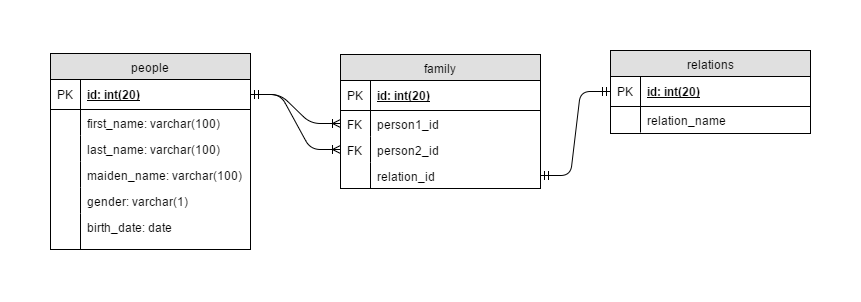

The diagram above was exported from draw.io. Its source (the exported page's mxGraphModel, read from the mxfile embedded in the PNG):
<mxGraphModel dx="872" dy="408" grid="1" gridSize="10" guides="1" tooltips="1" connect="1" arrows="1" fold="1" page="1" pageScale="1" pageWidth="850" pageHeight="1100" background="#ffffff" math="0" shadow="0">
  <root>
    <mxCell id="0" />
    <mxCell id="1" parent="0" />
    <mxCell id="2" value="people" style="swimlane;html=1;fontStyle=0;childLayout=stackLayout;horizontal=1;startSize=26;fillColor=#e0e0e0;horizontalStack=0;resizeParent=1;resizeLast=0;collapsible=1;marginBottom=0;swimlaneFillColor=#ffffff;align=center;" vertex="1" parent="1">
      <mxGeometry x="50" y="90" width="200" height="196" as="geometry" />
    </mxCell>
    <mxCell id="3" value="id: int(20)" style="shape=partialRectangle;top=0;left=0;right=0;bottom=1;html=1;align=left;verticalAlign=middle;fillColor=none;spacingLeft=34;spacingRight=4;whiteSpace=wrap;overflow=hidden;rotatable=0;points=[[0,0.5],[1,0.5]];portConstraint=eastwest;dropTarget=0;fontStyle=5;" vertex="1" parent="2">
      <mxGeometry y="26" width="200" height="30" as="geometry" />
    </mxCell>
    <mxCell id="4" value="PK" style="shape=partialRectangle;top=0;left=0;bottom=0;html=1;fillColor=none;align=left;verticalAlign=middle;spacingLeft=4;spacingRight=4;whiteSpace=wrap;overflow=hidden;rotatable=0;points=[];portConstraint=eastwest;part=1;" vertex="1" connectable="0" parent="3">
      <mxGeometry width="30" height="30" as="geometry" />
    </mxCell>
    <mxCell id="5" value="first_name: varchar(100)" style="shape=partialRectangle;top=0;left=0;right=0;bottom=0;html=1;align=left;verticalAlign=top;fillColor=none;spacingLeft=34;spacingRight=4;whiteSpace=wrap;overflow=hidden;rotatable=0;points=[[0,0.5],[1,0.5]];portConstraint=eastwest;dropTarget=0;" vertex="1" parent="2">
      <mxGeometry y="56" width="200" height="26" as="geometry" />
    </mxCell>
    <mxCell id="6" value="" style="shape=partialRectangle;top=0;left=0;bottom=0;html=1;fillColor=none;align=left;verticalAlign=top;spacingLeft=4;spacingRight=4;whiteSpace=wrap;overflow=hidden;rotatable=0;points=[];portConstraint=eastwest;part=1;" vertex="1" connectable="0" parent="5">
      <mxGeometry width="30" height="26" as="geometry" />
    </mxCell>
    <mxCell id="7" value="last_name: varchar(100)" style="shape=partialRectangle;top=0;left=0;right=0;bottom=0;html=1;align=left;verticalAlign=top;fillColor=none;spacingLeft=34;spacingRight=4;whiteSpace=wrap;overflow=hidden;rotatable=0;points=[[0,0.5],[1,0.5]];portConstraint=eastwest;dropTarget=0;" vertex="1" parent="2">
      <mxGeometry y="82" width="200" height="26" as="geometry" />
    </mxCell>
    <mxCell id="8" value="" style="shape=partialRectangle;top=0;left=0;bottom=0;html=1;fillColor=none;align=left;verticalAlign=top;spacingLeft=4;spacingRight=4;whiteSpace=wrap;overflow=hidden;rotatable=0;points=[];portConstraint=eastwest;part=1;" vertex="1" connectable="0" parent="7">
      <mxGeometry width="30" height="26" as="geometry" />
    </mxCell>
    <mxCell id="9" value="maiden_name: varchar(100)" style="shape=partialRectangle;top=0;left=0;right=0;bottom=0;html=1;align=left;verticalAlign=top;fillColor=none;spacingLeft=34;spacingRight=4;whiteSpace=wrap;overflow=hidden;rotatable=0;points=[[0,0.5],[1,0.5]];portConstraint=eastwest;dropTarget=0;" vertex="1" parent="2">
      <mxGeometry y="108" width="200" height="26" as="geometry" />
    </mxCell>
    <mxCell id="10" value="" style="shape=partialRectangle;top=0;left=0;bottom=0;html=1;fillColor=none;align=left;verticalAlign=top;spacingLeft=4;spacingRight=4;whiteSpace=wrap;overflow=hidden;rotatable=0;points=[];portConstraint=eastwest;part=1;" vertex="1" connectable="0" parent="9">
      <mxGeometry width="30" height="26" as="geometry" />
    </mxCell>
    <mxCell id="11" value="gender: varchar(1)" style="shape=partialRectangle;top=0;left=0;right=0;bottom=0;html=1;align=left;verticalAlign=top;fillColor=none;spacingLeft=34;spacingRight=4;whiteSpace=wrap;overflow=hidden;rotatable=0;points=[[0,0.5],[1,0.5]];portConstraint=eastwest;dropTarget=0;" vertex="1" parent="2">
      <mxGeometry y="134" width="200" height="26" as="geometry" />
    </mxCell>
    <mxCell id="12" value="" style="shape=partialRectangle;top=0;left=0;bottom=0;html=1;fillColor=none;align=left;verticalAlign=top;spacingLeft=4;spacingRight=4;whiteSpace=wrap;overflow=hidden;rotatable=0;points=[];portConstraint=eastwest;part=1;" vertex="1" connectable="0" parent="11">
      <mxGeometry width="30" height="26" as="geometry" />
    </mxCell>
    <object label="birth_date: date" id="13">
      <mxCell style="shape=partialRectangle;top=0;left=0;right=0;bottom=0;html=1;align=left;verticalAlign=top;fillColor=none;spacingLeft=34;spacingRight=4;whiteSpace=wrap;overflow=hidden;rotatable=0;points=[[0,0.5],[1,0.5]];portConstraint=eastwest;dropTarget=0;" vertex="1" parent="2">
        <mxGeometry y="160" width="200" height="36" as="geometry" />
      </mxCell>
    </object>
    <mxCell id="14" value="" style="shape=partialRectangle;top=0;left=0;bottom=0;html=1;fillColor=none;align=left;verticalAlign=top;spacingLeft=4;spacingRight=4;whiteSpace=wrap;overflow=hidden;rotatable=0;points=[];portConstraint=eastwest;part=1;" vertex="1" connectable="0" parent="13">
      <mxGeometry width="30" height="36" as="geometry" />
    </mxCell>
    <mxCell id="15" value="family" style="swimlane;html=1;fontStyle=0;childLayout=stackLayout;horizontal=1;startSize=26;fillColor=#e0e0e0;horizontalStack=0;resizeParent=1;resizeLast=0;collapsible=1;marginBottom=0;swimlaneFillColor=#ffffff;align=center;" vertex="1" parent="1">
      <mxGeometry x="340" y="91" width="200" height="134" as="geometry" />
    </mxCell>
    <mxCell id="16" value="id: int(20)" style="shape=partialRectangle;top=0;left=0;right=0;bottom=1;html=1;align=left;verticalAlign=middle;fillColor=none;spacingLeft=34;spacingRight=4;whiteSpace=wrap;overflow=hidden;rotatable=0;points=[[0,0.5],[1,0.5]];portConstraint=eastwest;dropTarget=0;fontStyle=5;" vertex="1" parent="15">
      <mxGeometry y="26" width="200" height="30" as="geometry" />
    </mxCell>
    <mxCell id="17" value="PK" style="shape=partialRectangle;top=0;left=0;bottom=0;html=1;fillColor=none;align=left;verticalAlign=middle;spacingLeft=4;spacingRight=4;whiteSpace=wrap;overflow=hidden;rotatable=0;points=[];portConstraint=eastwest;part=1;" vertex="1" connectable="0" parent="16">
      <mxGeometry width="30" height="30" as="geometry" />
    </mxCell>
    <mxCell id="18" value="person1_id" style="shape=partialRectangle;top=0;left=0;right=0;bottom=0;html=1;align=left;verticalAlign=top;fillColor=none;spacingLeft=34;spacingRight=4;whiteSpace=wrap;overflow=hidden;rotatable=0;points=[[0,0.5],[1,0.5]];portConstraint=eastwest;dropTarget=0;" vertex="1" parent="15">
      <mxGeometry y="56" width="200" height="26" as="geometry" />
    </mxCell>
    <mxCell id="19" value="FK" style="shape=partialRectangle;top=0;left=0;bottom=0;html=1;fillColor=none;align=left;verticalAlign=top;spacingLeft=4;spacingRight=4;whiteSpace=wrap;overflow=hidden;rotatable=0;points=[];portConstraint=eastwest;part=1;" vertex="1" connectable="0" parent="18">
      <mxGeometry width="30" height="26" as="geometry" />
    </mxCell>
    <mxCell id="20" value="person2_id" style="shape=partialRectangle;top=0;left=0;right=0;bottom=0;html=1;align=left;verticalAlign=top;fillColor=none;spacingLeft=34;spacingRight=4;whiteSpace=wrap;overflow=hidden;rotatable=0;points=[[0,0.5],[1,0.5]];portConstraint=eastwest;dropTarget=0;" vertex="1" parent="15">
      <mxGeometry y="82" width="200" height="26" as="geometry" />
    </mxCell>
    <mxCell id="21" value="FK" style="shape=partialRectangle;top=0;left=0;bottom=0;html=1;fillColor=none;align=left;verticalAlign=top;spacingLeft=4;spacingRight=4;whiteSpace=wrap;overflow=hidden;rotatable=0;points=[];portConstraint=eastwest;part=1;" vertex="1" connectable="0" parent="20">
      <mxGeometry width="30" height="26" as="geometry" />
    </mxCell>
    <mxCell id="22" value="relation_id" style="shape=partialRectangle;top=0;left=0;right=0;bottom=0;html=1;align=left;verticalAlign=top;fillColor=none;spacingLeft=34;spacingRight=4;whiteSpace=wrap;overflow=hidden;rotatable=0;points=[[0,0.5],[1,0.5]];portConstraint=eastwest;dropTarget=0;" vertex="1" parent="15">
      <mxGeometry y="108" width="200" height="26" as="geometry" />
    </mxCell>
    <mxCell id="23" value="" style="shape=partialRectangle;top=0;left=0;bottom=0;html=1;fillColor=none;align=left;verticalAlign=top;spacingLeft=4;spacingRight=4;whiteSpace=wrap;overflow=hidden;rotatable=0;points=[];portConstraint=eastwest;part=1;" vertex="1" connectable="0" parent="22">
      <mxGeometry width="30" height="26" as="geometry" />
    </mxCell>
    <mxCell id="28" value="relations" style="swimlane;html=1;fontStyle=0;childLayout=stackLayout;horizontal=1;startSize=26;fillColor=#e0e0e0;horizontalStack=0;resizeParent=1;resizeLast=0;collapsible=1;marginBottom=0;swimlaneFillColor=#ffffff;align=center;" vertex="1" parent="1">
      <mxGeometry x="610" y="87" width="200" height="83" as="geometry" />
    </mxCell>
    <mxCell id="29" value="id: int(20)" style="shape=partialRectangle;top=0;left=0;right=0;bottom=1;html=1;align=left;verticalAlign=middle;fillColor=none;spacingLeft=34;spacingRight=4;whiteSpace=wrap;overflow=hidden;rotatable=0;points=[[0,0.5],[1,0.5]];portConstraint=eastwest;dropTarget=0;fontStyle=5;" vertex="1" parent="28">
      <mxGeometry y="26" width="200" height="30" as="geometry" />
    </mxCell>
    <mxCell id="30" value="PK" style="shape=partialRectangle;top=0;left=0;bottom=0;html=1;fillColor=none;align=left;verticalAlign=middle;spacingLeft=4;spacingRight=4;whiteSpace=wrap;overflow=hidden;rotatable=0;points=[];portConstraint=eastwest;part=1;" vertex="1" connectable="0" parent="29">
      <mxGeometry width="30" height="30" as="geometry" />
    </mxCell>
    <mxCell id="31" value="relation_name" style="shape=partialRectangle;top=0;left=0;right=0;bottom=0;html=1;align=left;verticalAlign=top;fillColor=none;spacingLeft=34;spacingRight=4;whiteSpace=wrap;overflow=hidden;rotatable=0;points=[[0,0.5],[1,0.5]];portConstraint=eastwest;dropTarget=0;" vertex="1" parent="28">
      <mxGeometry y="56" width="200" height="26" as="geometry" />
    </mxCell>
    <mxCell id="32" value="" style="shape=partialRectangle;top=0;left=0;bottom=0;html=1;fillColor=none;align=left;verticalAlign=top;spacingLeft=4;spacingRight=4;whiteSpace=wrap;overflow=hidden;rotatable=0;points=[];portConstraint=eastwest;part=1;" vertex="1" connectable="0" parent="31">
      <mxGeometry width="30" height="26" as="geometry" />
    </mxCell>
    <mxCell id="41" value="" style="edgeStyle=entityRelationEdgeStyle;html=1;endArrow=ERmandOne;endFill=0;exitX=1;exitY=0.5;entryX=0;entryY=0.5;startArrow=ERmandOne;startFill=0;" edge="1" parent="1" source="22" target="29">
      <mxGeometry width="100" height="100" relative="1" as="geometry">
        <mxPoint x="590" y="320" as="sourcePoint" />
        <mxPoint x="690" y="220" as="targetPoint" />
      </mxGeometry>
    </mxCell>
    <mxCell id="42" value="" style="edgeStyle=entityRelationEdgeStyle;html=1;endArrow=ERoneToMany;endFill=0;exitX=1;exitY=0.5;entryX=0;entryY=0.5;startArrow=ERmandOne;startFill=0;" edge="1" parent="1" source="3" target="18">
      <mxGeometry width="100" height="100" relative="1" as="geometry">
        <mxPoint x="250" y="143" as="sourcePoint" />
        <mxPoint x="320" y="59" as="targetPoint" />
      </mxGeometry>
    </mxCell>
    <mxCell id="43" value="" style="edgeStyle=entityRelationEdgeStyle;html=1;endArrow=ERoneToMany;endFill=0;exitX=1;exitY=0.5;entryX=0;entryY=0.5;startArrow=ERmandOne;startFill=0;" edge="1" parent="1" source="3" target="20">
      <mxGeometry width="100" height="100" relative="1" as="geometry">
        <mxPoint x="260" y="141" as="sourcePoint" />
        <mxPoint x="350" y="170" as="targetPoint" />
      </mxGeometry>
    </mxCell>
  </root>
</mxGraphModel>